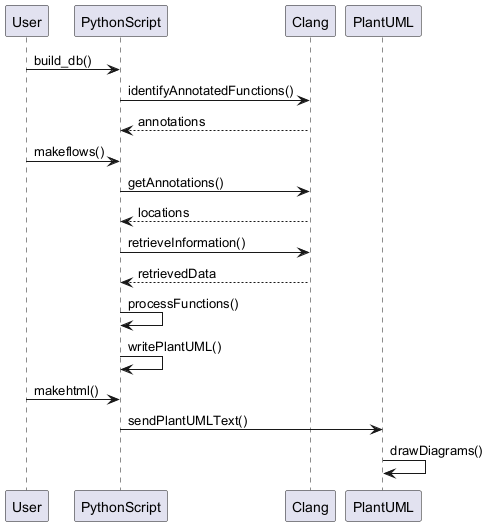

The diagram above was rendered by PlantUML. Its source (embedded in the PNG):
@startuml
participant User
participant PythonScript
participant Clang
participant PlantUML

User -> PythonScript : build_db()
PythonScript -> Clang : identifyAnnotatedFunctions()
Clang --> PythonScript : annotations

User -> PythonScript : makeflows()
PythonScript -> Clang : getAnnotations()
Clang --> PythonScript : locations

PythonScript -> Clang : retrieveInformation()
Clang --> PythonScript : retrievedData

PythonScript -> PythonScript : processFunctions()
PythonScript -> PythonScript : writePlantUML()

User -> PythonScript : makehtml()
PythonScript -> PlantUML : sendPlantUMLText()
PlantUML -> PlantUML : drawDiagrams()
@enduml